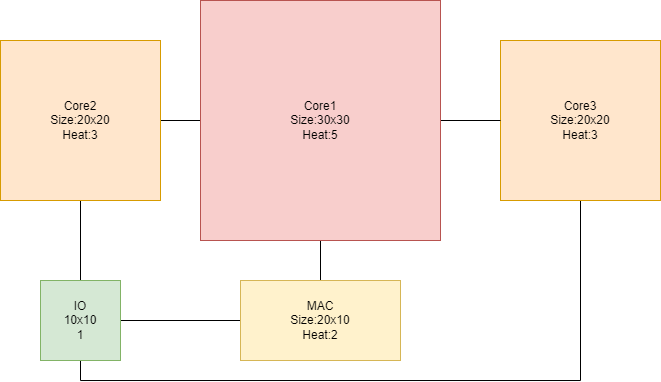

The diagram above was exported from draw.io. Its source (the exported page's mxGraphModel, read from the mxfile embedded in the PNG):
<mxGraphModel dx="1430" dy="757" grid="1" gridSize="10" guides="1" tooltips="1" connect="1" arrows="1" fold="1" page="1" pageScale="1" pageWidth="827" pageHeight="1169" math="0" shadow="0">
  <root>
    <mxCell id="0" />
    <mxCell id="1" parent="0" />
    <mxCell id="blCJC56_2KtUjSAy6FWI-28" style="edgeStyle=orthogonalEdgeStyle;rounded=0;orthogonalLoop=1;jettySize=auto;html=1;exitX=0.5;exitY=0;exitDx=0;exitDy=0;entryX=0.5;entryY=1;entryDx=0;entryDy=0;endArrow=none;endFill=0;" edge="1" parent="1" source="blCJC56_2KtUjSAy6FWI-2" target="blCJC56_2KtUjSAy6FWI-5">
      <mxGeometry relative="1" as="geometry" />
    </mxCell>
    <mxCell id="blCJC56_2KtUjSAy6FWI-29" style="edgeStyle=orthogonalEdgeStyle;rounded=0;orthogonalLoop=1;jettySize=auto;html=1;exitX=0.5;exitY=0;exitDx=0;exitDy=0;entryX=0.5;entryY=1;entryDx=0;entryDy=0;endArrow=none;endFill=0;" edge="1" parent="1" source="blCJC56_2KtUjSAy6FWI-3" target="blCJC56_2KtUjSAy6FWI-13">
      <mxGeometry relative="1" as="geometry" />
    </mxCell>
    <mxCell id="blCJC56_2KtUjSAy6FWI-30" style="edgeStyle=orthogonalEdgeStyle;rounded=0;orthogonalLoop=1;jettySize=auto;html=1;exitX=1;exitY=0.5;exitDx=0;exitDy=0;endArrow=none;endFill=0;" edge="1" parent="1" source="blCJC56_2KtUjSAy6FWI-3" target="blCJC56_2KtUjSAy6FWI-2">
      <mxGeometry relative="1" as="geometry" />
    </mxCell>
    <mxCell id="blCJC56_2KtUjSAy6FWI-32" style="edgeStyle=orthogonalEdgeStyle;rounded=0;orthogonalLoop=1;jettySize=auto;html=1;exitX=0.5;exitY=1;exitDx=0;exitDy=0;entryX=0.5;entryY=1;entryDx=0;entryDy=0;endArrow=none;endFill=0;" edge="1" parent="1" source="blCJC56_2KtUjSAy6FWI-3" target="blCJC56_2KtUjSAy6FWI-4">
      <mxGeometry relative="1" as="geometry" />
    </mxCell>
    <mxCell id="blCJC56_2KtUjSAy6FWI-3" value="IO&lt;br&gt;10x10&lt;br&gt;1" style="rounded=0;whiteSpace=wrap;html=1;fillColor=#d5e8d4;strokeColor=#82b366;aspect=fixed;" vertex="1" parent="1">
      <mxGeometry x="90" y="320" width="80" height="80" as="geometry" />
    </mxCell>
    <mxCell id="blCJC56_2KtUjSAy6FWI-4" value="Core3&lt;br&gt;Size:20x20&lt;br&gt;Heat:3" style="rounded=0;whiteSpace=wrap;html=1;fillColor=#ffe6cc;strokeColor=#d79b00;aspect=fixed;" vertex="1" parent="1">
      <mxGeometry x="550" y="80" width="160" height="160" as="geometry" />
    </mxCell>
    <mxCell id="blCJC56_2KtUjSAy6FWI-26" style="edgeStyle=orthogonalEdgeStyle;rounded=0;orthogonalLoop=1;jettySize=auto;html=1;exitX=1;exitY=0.5;exitDx=0;exitDy=0;entryX=0;entryY=0.5;entryDx=0;entryDy=0;endArrow=none;endFill=0;" edge="1" parent="1" source="blCJC56_2KtUjSAy6FWI-5" target="blCJC56_2KtUjSAy6FWI-4">
      <mxGeometry relative="1" as="geometry" />
    </mxCell>
    <mxCell id="blCJC56_2KtUjSAy6FWI-27" style="edgeStyle=orthogonalEdgeStyle;rounded=0;orthogonalLoop=1;jettySize=auto;html=1;exitX=0;exitY=0.5;exitDx=0;exitDy=0;entryX=1;entryY=0.5;entryDx=0;entryDy=0;endArrow=none;endFill=0;" edge="1" parent="1" source="blCJC56_2KtUjSAy6FWI-5" target="blCJC56_2KtUjSAy6FWI-13">
      <mxGeometry relative="1" as="geometry" />
    </mxCell>
    <mxCell id="blCJC56_2KtUjSAy6FWI-5" value="Core1&lt;br&gt;Size:30x30&lt;br&gt;Heat:5" style="rounded=0;whiteSpace=wrap;html=1;fillColor=#f8cecc;strokeColor=#b85450;aspect=fixed;" vertex="1" parent="1">
      <mxGeometry x="250" y="40" width="240" height="240" as="geometry" />
    </mxCell>
    <mxCell id="blCJC56_2KtUjSAy6FWI-13" value="Core2&lt;br&gt;Size:20x20&lt;br&gt;Heat:3" style="rounded=0;whiteSpace=wrap;html=1;fillColor=#ffe6cc;strokeColor=#d79b00;aspect=fixed;" vertex="1" parent="1">
      <mxGeometry x="50" y="80" width="160" height="160" as="geometry" />
    </mxCell>
    <mxCell id="blCJC56_2KtUjSAy6FWI-2" value="MAC&lt;br&gt;Size:20x10&lt;br&gt;Heat:2" style="rounded=0;whiteSpace=wrap;html=1;fillColor=#fff2cc;strokeColor=#d6b656;aspect=fixed;" vertex="1" parent="1">
      <mxGeometry x="290" y="320" width="160" height="80" as="geometry" />
    </mxCell>
  </root>
</mxGraphModel>